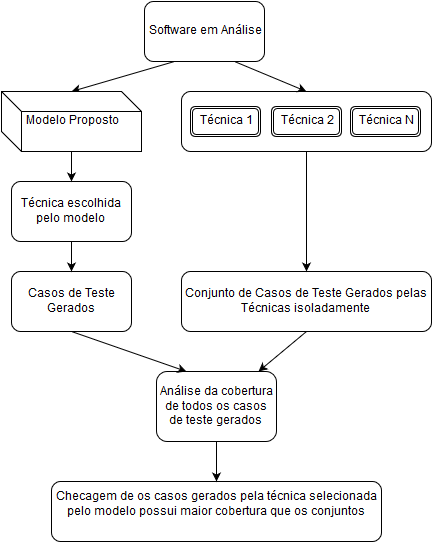

The diagram above was exported from draw.io. Its source (the exported page's mxGraphModel, read from the mxfile embedded in the PNG):
<mxGraphModel dx="876" dy="454" grid="1" gridSize="10" guides="1" tooltips="1" connect="1" arrows="1" fold="1" page="1" pageScale="1" pageWidth="826" pageHeight="1169" background="#ffffff" math="0" shadow="0">
  <root>
    <mxCell id="0" />
    <mxCell id="1" parent="0" />
    <mxCell id="2" value="Software em Análise&lt;br&gt;" style="rounded=1;whiteSpace=wrap;html=1;" vertex="1" parent="1">
      <mxGeometry x="353" y="130" width="120" height="60" as="geometry" />
    </mxCell>
    <mxCell id="4" value="Técnica escolhida pelo modelo&lt;br&gt;" style="rounded=1;whiteSpace=wrap;html=1;" vertex="1" parent="1">
      <mxGeometry x="220" y="310" width="120" height="60" as="geometry" />
    </mxCell>
    <mxCell id="5" value="" style="endArrow=classic;html=1;exitX=0.25;exitY=1;entryX=0.5;entryY=0;" edge="1" parent="1" source="2" target="21">
      <mxGeometry width="50" height="50" relative="1" as="geometry">
        <mxPoint x="270" y="420" as="sourcePoint" />
        <mxPoint x="320" y="370" as="targetPoint" />
      </mxGeometry>
    </mxCell>
    <mxCell id="7" value="" style="rounded=1;whiteSpace=wrap;html=1;" vertex="1" parent="1">
      <mxGeometry x="390" y="220" width="250" height="60" as="geometry" />
    </mxCell>
    <mxCell id="8" value="" style="endArrow=classic;html=1;exitX=0.75;exitY=1;entryX=0.5;entryY=0;" edge="1" parent="1" source="2" target="7">
      <mxGeometry width="50" height="50" relative="1" as="geometry">
        <mxPoint x="210" y="440" as="sourcePoint" />
        <mxPoint x="260" y="390" as="targetPoint" />
      </mxGeometry>
    </mxCell>
    <mxCell id="10" value="Casos de Teste Gerados&lt;br&gt;" style="rounded=1;whiteSpace=wrap;html=1;" vertex="1" parent="1">
      <mxGeometry x="220" y="400" width="120" height="60" as="geometry" />
    </mxCell>
    <mxCell id="11" value="" style="endArrow=classic;html=1;exitX=0.5;exitY=1;entryX=0.5;entryY=0;" edge="1" parent="1" source="21" target="4">
      <mxGeometry width="50" height="50" relative="1" as="geometry">
        <mxPoint x="300" y="450" as="sourcePoint" />
        <mxPoint x="350" y="400" as="targetPoint" />
      </mxGeometry>
    </mxCell>
    <mxCell id="14" value="Técnica 1&lt;br&gt;" style="shape=ext;double=1;rounded=1;whiteSpace=wrap;html=1;" vertex="1" parent="1">
      <mxGeometry x="399" y="235" width="70" height="30" as="geometry" />
    </mxCell>
    <mxCell id="15" value="Técnica 2&lt;br&gt;" style="shape=ext;double=1;rounded=1;whiteSpace=wrap;html=1;" vertex="1" parent="1">
      <mxGeometry x="480" y="235" width="70" height="30" as="geometry" />
    </mxCell>
    <mxCell id="16" value="Técnica N&lt;br&gt;" style="shape=ext;double=1;rounded=1;whiteSpace=wrap;html=1;" vertex="1" parent="1">
      <mxGeometry x="559" y="235" width="70" height="30" as="geometry" />
    </mxCell>
    <mxCell id="18" value="" style="endArrow=classic;html=1;exitX=0.5;exitY=1;entryX=0.5;entryY=0;" edge="1" parent="1" source="4" target="10">
      <mxGeometry width="50" height="50" relative="1" as="geometry">
        <mxPoint x="210" y="530" as="sourcePoint" />
        <mxPoint x="280" y="530" as="targetPoint" />
      </mxGeometry>
    </mxCell>
    <mxCell id="19" value="Conjunto de Casos de Teste Gerados pelas Técnicas isoladamente&lt;br&gt;" style="rounded=1;whiteSpace=wrap;html=1;" vertex="1" parent="1">
      <mxGeometry x="390" y="400" width="250" height="60" as="geometry" />
    </mxCell>
    <mxCell id="20" value="" style="endArrow=classic;html=1;exitX=0.5;exitY=1;" edge="1" parent="1" source="7" target="19">
      <mxGeometry width="50" height="50" relative="1" as="geometry">
        <mxPoint x="210" y="530" as="sourcePoint" />
        <mxPoint x="260" y="480" as="targetPoint" />
      </mxGeometry>
    </mxCell>
    <mxCell id="21" value="Modelo Proposto&lt;br&gt;" style="shape=cube;whiteSpace=wrap;html=1;" vertex="1" parent="1">
      <mxGeometry x="210" y="220" width="140" height="60" as="geometry" />
    </mxCell>
    <mxCell id="24" value="Análise da cobertura de todos os casos de teste gerados&lt;br&gt;" style="rounded=1;whiteSpace=wrap;html=1;" vertex="1" parent="1">
      <mxGeometry x="365" y="500" width="120" height="70" as="geometry" />
    </mxCell>
    <mxCell id="26" value="" style="endArrow=classic;html=1;exitX=0.5;exitY=1;entryX=0.25;entryY=0;" edge="1" parent="1" source="10" target="24">
      <mxGeometry width="50" height="50" relative="1" as="geometry">
        <mxPoint x="210" y="640" as="sourcePoint" />
        <mxPoint x="260" y="590" as="targetPoint" />
      </mxGeometry>
    </mxCell>
    <mxCell id="27" value="" style="endArrow=classic;html=1;exitX=0.5;exitY=1;" edge="1" parent="1" source="19" target="24">
      <mxGeometry width="50" height="50" relative="1" as="geometry">
        <mxPoint x="210" y="640" as="sourcePoint" />
        <mxPoint x="260" y="590" as="targetPoint" />
      </mxGeometry>
    </mxCell>
    <mxCell id="28" value="Checagem de os casos gerados pela técnica selecionada pelo modelo possui maior cobertura que os conjuntos&lt;br&gt;&lt;br&gt;" style="rounded=1;whiteSpace=wrap;html=1;" vertex="1" parent="1">
      <mxGeometry x="260" y="610" width="330" height="60" as="geometry" />
    </mxCell>
    <mxCell id="29" value="" style="endArrow=classic;html=1;exitX=0.5;exitY=1;" edge="1" parent="1" source="24" target="28">
      <mxGeometry width="50" height="50" relative="1" as="geometry">
        <mxPoint x="210" y="740" as="sourcePoint" />
        <mxPoint x="260" y="690" as="targetPoint" />
      </mxGeometry>
    </mxCell>
  </root>
</mxGraphModel>